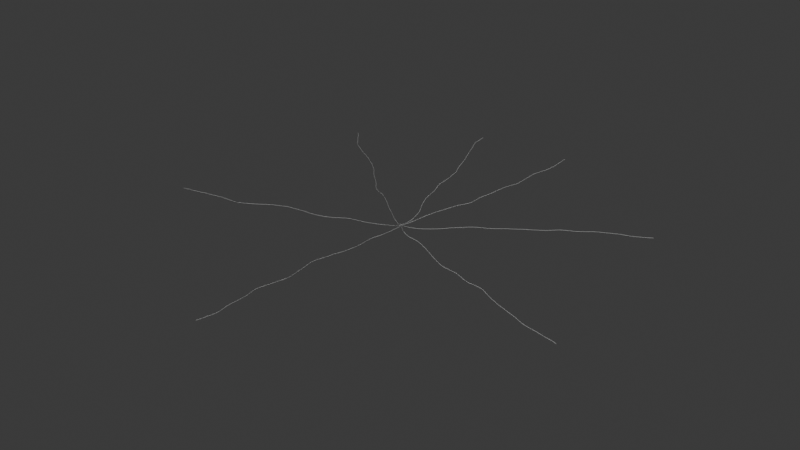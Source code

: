 # Source: roots.blend  (saved by Blender 5.0.119; exported with 4.5.12 LTS)
import bpy
from mathutils import Matrix  # noqa: F401  (used for matrix-valued properties, if any)

bpy.ops.wm.read_factory_settings(use_empty=True)
scene = bpy.context.scene
scene.name = 'Scene'

# ---- collections
col_collection = bpy.data.collections.new('Collection'); scene.collection.children.link(col_collection)

# ---- node groups
ng_segment_positions = bpy.data.node_groups.new('Segment Positions', 'GeometryNodeTree')
_s = ng_segment_positions.interface.new_socket(name='Start Handle', in_out='OUTPUT', socket_type='NodeSocketVector')
_s = ng_segment_positions.interface.new_socket(name='End Handle', in_out='OUTPUT', socket_type='NodeSocketVector')
_s = ng_segment_positions.interface.new_socket(name='End Position', in_out='OUTPUT', socket_type='NodeSocketVector')
_s = ng_segment_positions.interface.new_socket(name='End Direction', in_out='OUTPUT', socket_type='NodeSocketVector')
_s = ng_segment_positions.interface.new_socket(name='Start Position', in_out='INPUT', socket_type='NodeSocketVector')
_s.min_value = -1e+04
_s.max_value = 1e+04
_s = ng_segment_positions.interface.new_socket(name='Start Direction', in_out='INPUT', socket_type='NodeSocketVector')
_s.min_value = -1e+04
_s.max_value = 1e+04
_s = ng_segment_positions.interface.new_socket(name='Delta Angle', in_out='INPUT', socket_type='NodeSocketFloat')
_s.subtype = 'ANGLE'
_s.description = 'Angle to rotate the input vector by'
_s = ng_segment_positions.interface.new_socket(name='Distance', in_out='INPUT', socket_type='NodeSocketFloat')
_s.default_value = 4.0
_s.min_value = -1e+04
_s.max_value = 1e+04
_N = ng_segment_positions.nodes; _L = ng_segment_positions.links
n0 = _N.new('NodeGroupOutput'); n0.name = 'Group Output'; n0.location = (637, 11)
n1 = _N.new('NodeGroupInput'); n1.name = 'Group Input'; n1.location = (-630, 0)
n2 = _N.new('ShaderNodeVectorMath'); n2.name = 'Vector Math.002'; n2.location = (397, 259)
n2.label = 'Start Handle'
n3 = _N.new('ShaderNodeVectorRotate'); n3.name = 'Vector Rotate'; n3.location = (-276, -296)
n3.label = 'End Direction'
n3.rotation_type = 'Z_AXIS'
n4 = _N.new('ShaderNodeVectorMath'); n4.name = 'Vector Math.003'; n4.location = (145, -92)
n4.label = 'End Position'
n5 = _N.new('ShaderNodeVectorMath'); n5.name = 'Vector Math.004'; n5.location = (-45, -99)
n5.operation = 'SCALE'
n6 = _N.new('ShaderNodeVectorMath'); n6.name = 'Vector Math.005'; n6.location = (395, 100)
n6.label = 'End Handle'
n6.operation = 'SUBTRACT'
_L.new(n3.outputs[0], n5.inputs[0])
_L.new(n5.outputs[0], n4.inputs[1])
_L.new(n1.outputs[2], n3.inputs[3])
_L.new(n1.outputs[3], n5.inputs[3])
_L.new(n1.outputs[0], n2.inputs[0])
_L.new(n1.outputs[0], n4.inputs[0])
_L.new(n1.outputs[1], n2.inputs[1])
_L.new(n1.outputs[1], n3.inputs[0])
_L.new(n3.outputs[0], n0.inputs[3])
_L.new(n6.outputs[0], n0.inputs[1])
_L.new(n4.outputs[0], n0.inputs[2])
_L.new(n2.outputs[0], n0.inputs[0])
_L.new(n4.outputs[0], n6.inputs[0])
_L.new(n3.outputs[0], n6.inputs[1])
n0.is_active_output = True
ng_outward_roots = bpy.data.node_groups.new('Outward Roots', 'GeometryNodeTree')
_s = ng_outward_roots.interface.new_socket(name='Geometry', in_out='OUTPUT', socket_type='NodeSocketGeometry')
_s = ng_outward_roots.interface.new_socket(name='Position', in_out='INPUT', socket_type='NodeSocketVector')
_s = ng_outward_roots.interface.new_socket(name='Direction', in_out='INPUT', socket_type='NodeSocketVector')
_s = ng_outward_roots.interface.new_socket(name='Seed', in_out='INPUT', socket_type='NodeSocketInt')
_s.min_value = -10000
_s.max_value = 10000
_s = ng_outward_roots.interface.new_socket(name='Iterations', in_out='INPUT', socket_type='NodeSocketInt')
_s = ng_outward_roots.interface.new_socket(name='Segment Resolution', in_out='INPUT', socket_type='NodeSocketInt')
_s.default_value = 3
_s = ng_outward_roots.interface.new_socket(name='Segment Length', in_out='INPUT', socket_type='NodeSocketFloat')
_s.default_value = 4.0
_s = ng_outward_roots.interface.new_socket(name='Curvature', in_out='INPUT', socket_type='NodeSocketFloat')
_s = ng_outward_roots.interface.new_socket(name='Noise Scale', in_out='INPUT', socket_type='NodeSocketFloat')
_s.default_value = -0.6
_s.min_value = -1000.0
_s.max_value = 1000.0
_s.description = 'Scale of the base noise octave'
_s = ng_outward_roots.interface.new_socket(name='Radius', in_out='INPUT', socket_type='NodeSocketFloat')
_s.subtype = 'DISTANCE'
_s.default_value = 0.3
_s.min_value = 0.0
_s.description = 'Distance of the points from the origin'
_N = ng_outward_roots.nodes; _L = ng_outward_roots.links
n0 = _N.new('NodeGroupOutput'); n0.name = 'Group Output'; n0.location = (1492, -11)
n1 = _N.new('NodeGroupInput'); n1.name = 'Group Input'; n1.location = (-1178, -97)
n2 = _N.new('GeometryNodeRepeatInput'); n2.name = 'Repeat Input'; n2.location = (-842, 108)
n2.width = 200
n2.inputs[4].default_value = 0.0
n3 = _N.new('GeometryNodeRepeatOutput'); n3.name = 'Repeat Output'; n3.location = (1107, -54)
n3.repeat_items.clear()
_it = n3.repeat_items.new('GEOMETRY', 'Geometry')
_it = n3.repeat_items.new('VECTOR', 'Position')
_it = n3.repeat_items.new('VECTOR', 'Direction')
_it = n3.repeat_items.new('FLOAT', 'Current Distance')
n4 = _N.new('GeometryNodeCurvePrimitiveBezierSegment'); n4.name = 'Bézier Segment.001'; n4.location = (349, 195)
n5 = _N.new('GeometryNodeCurveToMesh'); n5.name = 'Curve to Mesh.001'; n5.location = (591, 176)
n6 = _N.new('GeometryNodeCurvePrimitiveCircle'); n6.name = 'Curve Circle.001'; n6.location = (322, 371)
n6.inputs[0].default_value = 3
n7 = _N.new('GeometryNodeJoinGeometry'); n7.name = 'Join Geometry'; n7.location = (802, 5)
n8 = _N.new('GeometryNodeGroup'); n8.name = 'Group'; n8.location = (24, 355)
n8.node_tree = ng_segment_positions
n9 = _N.new('ShaderNodeMath'); n9.name = 'Math'; n9.location = (-252, -410)
n9.label = 'Step Distance'
n9.inputs[1].default_value = 1.0
n10 = _N.new('ShaderNodeTexNoise'); n10.name = 'Noise Texture'; n10.location = (-202, -50)
n10.width = 145
n10.noise_dimensions = '1D'
n10.normalize = False
n10.inputs[3].default_value = 2.3
n11 = _N.new('ShaderNodeMath'); n11.name = 'Math.001'; n11.location = (-22, -49)
n11.operation = 'MULTIPLY'
n12 = _N.new('ShaderNodeMath'); n12.name = 'Math.003'; n12.location = (-460, -59)
n12.operation = 'MULTIPLY_ADD'
n12.inputs[1].default_value = 6.942e+04
n2.pair_with_output(n3)
_L.new(n2.outputs[2], n4.inputs[1])
_L.new(n7.outputs[0], n3.inputs[0])
_L.new(n6.outputs[0], n5.inputs[1])
_L.new(n2.outputs[1], n7.inputs[0])
_L.new(n4.outputs[0], n5.inputs[0])
_L.new(n5.outputs[0], n7.inputs[0])
_L.new(n1.outputs[1], n2.inputs[3])
_L.new(n1.outputs[0], n2.inputs[2])
_L.new(n3.outputs[0], n0.inputs[0])
_L.new(n1.outputs[3], n2.inputs[0])
_L.new(n1.outputs[5], n8.inputs[3])
_L.new(n8.outputs[1], n4.inputs[3])
_L.new(n8.outputs[2], n4.inputs[4])
_L.new(n8.outputs[3], n3.inputs[2])
_L.new(n8.outputs[2], n3.inputs[1])
_L.new(n8.outputs[0], n4.inputs[2])
_L.new(n2.outputs[4], n9.inputs[0])
_L.new(n9.outputs[0], n3.inputs[3])
_L.new(n10.outputs[0], n11.inputs[0])
_L.new(n1.outputs[6], n11.inputs[1])
_L.new(n11.outputs[0], n8.inputs[2])
_L.new(n2.outputs[3], n8.inputs[1])
_L.new(n2.outputs[2], n8.inputs[0])
_L.new(n1.outputs[4], n4.inputs[0])
_L.new(n1.outputs[7], n10.inputs[2])
_L.new(n1.outputs[2], n12.inputs[0])
_L.new(n12.outputs[0], n10.inputs[1])
_L.new(n2.outputs[4], n12.inputs[2])
_L.new(n1.outputs[8], n6.inputs[4])
n0.is_active_output = True
ng_flip = bpy.data.node_groups.new('Flip', 'GeometryNodeTree')
_s = ng_flip.interface.new_socket(name='Value', in_out='OUTPUT', socket_type='NodeSocketFloat')
_s = ng_flip.interface.new_socket(name='Value', in_out='INPUT', socket_type='NodeSocketFloat')
_s.default_value = 0.5
_s.min_value = -1e+04
_s.max_value = 1e+04
_N = ng_flip.nodes; _L = ng_flip.links
n0 = _N.new('NodeGroupInput'); n0.name = 'Group Input'; n0.location = (-307, -21)
n1 = _N.new('NodeGroupOutput'); n1.name = 'Group Output'; n1.location = (174, -26)
n2 = _N.new('ShaderNodeMath'); n2.name = 'Math'; n2.location = (-70, 0)
n2.operation = 'SUBTRACT'
n2.inputs[0].default_value = 1.0
_L.new(n2.outputs[0], n1.inputs[0])
_L.new(n0.outputs[0], n2.inputs[1])
n1.is_active_output = True
ng_twist_curve = bpy.data.node_groups.new('Twist Curve', 'GeometryNodeTree')
_s = ng_twist_curve.interface.new_socket(name='Curve', in_out='OUTPUT', socket_type='NodeSocketGeometry')
_s = ng_twist_curve.interface.new_socket(name='Curve', in_out='INPUT', socket_type='NodeSocketGeometry')
_s = ng_twist_curve.interface.new_socket(name='Twist', in_out='INPUT', socket_type='NodeSocketFloat')
_s.default_value = 3.0
_N = ng_twist_curve.nodes; _L = ng_twist_curve.links
n0 = _N.new('NodeGroupInput'); n0.name = 'Group Input'; n0.location = (-2028, -175)
n1 = _N.new('NodeGroupOutput'); n1.name = 'Group Output'; n1.location = (1437, -2)
n2 = _N.new('GeometryNodeStoreNamedAttribute'); n2.name = 'Store Named Attribute'; n2.location = (-1469, 60)
n2.inputs[2].default_value = 't'
n3 = _N.new('GeometryNodeSplineParameter'); n3.name = 'Spline Parameter'; n3.location = (-1667, -81)
n4 = _N.new('GeometryNodeForeachGeometryElementInput'); n4.name = 'For Each Geometry Element Input'; n4.location = (-1020, 67)
n5 = _N.new('GeometryNodeForeachGeometryElementOutput'); n5.name = 'For Each Geometry Element Output'; n5.location = (604, 50)
n6 = _N.new('GeometryNodeCurveToPoints'); n6.name = 'Curve to Points'; n6.location = (-1264, 43)
n7 = _N.new('GeometryNodePointsToCurves'); n7.name = 'Points to Curves'; n7.location = (1164, -35)
n8 = _N.new('GeometryNodeInputNamedAttribute'); n8.name = 'Named Attribute'; n8.location = (-830, -263)
n8.inputs[0].default_value = 't'
n9 = _N.new('GeometryNodeSetPosition'); n9.name = 'Set Position'; n9.location = (343, 2)
n10 = _N.new('ShaderNodeVectorRotate'); n10.name = 'Vector Rotate'; n10.location = (118, -52)
n11 = _N.new('GeometryNodeInputPosition'); n11.name = 'Position'; n11.location = (-84, -68)
n12 = _N.new('GeometryNodeGroup'); n12.name = 'Flip'; n12.location = (-636, -258)
n12.node_tree = ng_flip
n13 = _N.new('ShaderNodeMath'); n13.name = 'Math'; n13.location = (-120, -267)
n13.operation = 'MULTIPLY'
n14 = _N.new('ShaderNodeValToRGB'); n14.name = 'Color Ramp'; n14.location = (-422, -236)
n14.color_ramp.interpolation = 'B_SPLINE'
while len(n14.color_ramp.elements) > 1: n14.color_ramp.elements.remove(n14.color_ramp.elements[-1])
n14.color_ramp.elements[0].position = 0.3091; n14.color_ramp.elements[0].color = (0.0, 0.0, 0.0, 1.0)
_e = n14.color_ramp.elements.new(1.0); _e.color = (1.0, 1.0, 1.0, 1.0)
n15 = _N.new('GeometryNodeRemoveAttribute'); n15.name = 'Remove Named Attribute'; n15.location = (925, -14)
n15.inputs[1].default_value = 't'
n4.pair_with_output(n5)
_L.new(n0.outputs[0], n2.inputs[0])
_L.new(n3.outputs[0], n2.inputs[3])
_L.new(n6.outputs[0], n4.inputs[0])
_L.new(n2.outputs[0], n6.inputs[0])
_L.new(n15.outputs[0], n7.inputs[0])
_L.new(n7.outputs[0], n1.inputs[0])
_L.new(n9.outputs[0], n5.inputs[1])
_L.new(n4.outputs[1], n9.inputs[0])
_L.new(n10.outputs[0], n9.inputs[2])
_L.new(n11.outputs[0], n10.inputs[0])
_L.new(n13.outputs[0], n10.inputs[3])
_L.new(n8.outputs[0], n12.inputs[0])
_L.new(n14.outputs[0], n13.inputs[0])
_L.new(n12.outputs[0], n14.inputs[0])
_L.new(n5.outputs[2], n15.inputs[0])
_L.new(n0.outputs[1], n13.inputs[1])
n1.is_active_output = True
ng_base_root = bpy.data.node_groups.new('Base Root', 'GeometryNodeTree')
_s = ng_base_root.interface.new_socket(name='Mesh', in_out='OUTPUT', socket_type='NodeSocketGeometry')
_s = ng_base_root.interface.new_socket(name='Base Position', in_out='INPUT', socket_type='NodeSocketVector')
_s.subtype = 'TRANSLATION'
_s.default_value = (1.0, 0.0, 0.0)
_s.description = 'Position of the end control point of the curve'
_s = ng_base_root.interface.new_socket(name='Base Direction', in_out='INPUT', socket_type='NodeSocketVector')
_s.min_value = -1e+04
_s.max_value = 1e+04
_s = ng_base_root.interface.new_socket(name='Radius', in_out='INPUT', socket_type='NodeSocketFloat')
_s.subtype = 'DISTANCE'
_s.default_value = 0.3
_s.min_value = 0.0
_s.description = 'Distance of the points from the origin'
_s = ng_base_root.interface.new_socket(name='Base Overshoot', in_out='INPUT', socket_type='NodeSocketFloat')
_s.default_value = 14.4
_s.min_value = -1e+04
_s.max_value = 1e+04
_s = ng_base_root.interface.new_socket(name='Steepness', in_out='INPUT', socket_type='NodeSocketFloat')
_s.default_value = -1.5
_s.min_value = -1e+04
_s.max_value = 1e+04
_s = ng_base_root.interface.new_socket(name='Twist', in_out='INPUT', socket_type='NodeSocketFloat')
_s.default_value = 5.0
_s = ng_base_root.interface.new_socket(name='Seed', in_out='INPUT', socket_type='NodeSocketInt')
_N = ng_base_root.nodes; _L = ng_base_root.links
n0 = _N.new('NodeGroupOutput'); n0.name = 'Group Output'; n0.location = (1445, -4)
n1 = _N.new('NodeGroupInput'); n1.name = 'Group Input'; n1.location = (-1530, -161)
n2 = _N.new('GeometryNodeCurvePrimitiveBezierSegment'); n2.name = 'Bézier Segment'; n2.location = (-351, 244)
n2.inputs[0].default_value = 30
n2.inputs[1].default_value = (0.0, 0.0, 0.0)
n3 = _N.new('ShaderNodeVectorMath'); n3.name = 'Vector Math.001'; n3.location = (-793, -80)
n3.label = 'End Handle'
n3.operation = 'SUBTRACT'
n4 = _N.new('GeometryNodeCurveToMesh'); n4.name = 'Curve to Mesh'; n4.location = (629, 121)
n5 = _N.new('GeometryNodeCurvePrimitiveCircle'); n5.name = 'Curve Circle'; n5.location = (342, -301)
n5.inputs[0].default_value = 3
n6 = _N.new('GeometryNodeSplineParameter'); n6.name = 'Spline Parameter'; n6.location = (16, -129)
n7 = _N.new('ShaderNodeValToRGB'); n7.name = 'Color Ramp'; n7.location = (267, -14)
while len(n7.color_ramp.elements) > 1: n7.color_ramp.elements.remove(n7.color_ramp.elements[-1])
n7.color_ramp.elements[0].position = 0.0; n7.color_ramp.elements[0].color = (0.04783, 0.04783, 0.04783, 1.0)
_e = n7.color_ramp.elements.new(0.125); _e.color = (0.4129, 0.4129, 0.4129, 1.0)
_e = n7.color_ramp.elements.new(1.0); _e.color = (1.0, 1.0, 1.0, 1.0)
n8 = _N.new('ShaderNodeVectorMath'); n8.name = 'Vector Math.003'; n8.location = (-1004, -296)
n8.label = 'Overshoot Vector'
n8.operation = 'SCALE'
n9 = _N.new('ShaderNodeCombineXYZ'); n9.name = 'Combine XYZ.001'; n9.location = (-945, 158)
n9.label = 'Start Handle'
n10 = _N.new('GeometryNodeGroup'); n10.name = 'Group'; n10.location = (1, 105)
n10.node_tree = ng_twist_curve
n11 = _N.new('GeometryNodeSetCurveTilt'); n11.name = 'Set Curve Tilt'; n11.location = (282, 134)
n11.inputs[2].default_value = -0.5445
n12 = _N.new('GeometryNodeSetPosition'); n12.name = 'Set Position'; n12.location = (1227, 35)
_L.new(n8.outputs[0], n3.inputs[1])
_L.new(n9.outputs[0], n2.inputs[2])
_L.new(n3.outputs[0], n2.inputs[3])
_L.new(n7.outputs[0], n4.inputs[2])
_L.new(n5.outputs[0], n4.inputs[1])
_L.new(n6.outputs[0], n7.inputs[0])
_L.new(n1.outputs[4], n9.inputs[2])
_L.new(n1.outputs[3], n8.inputs[3])
_L.new(n1.outputs[0], n2.inputs[4])
_L.new(n1.outputs[0], n3.inputs[0])
_L.new(n1.outputs[2], n5.inputs[4])
_L.new(n1.outputs[1], n8.inputs[0])
_L.new(n12.outputs[0], n0.inputs[0])
_L.new(n2.outputs[0], n10.inputs[0])
_L.new(n11.outputs[0], n4.inputs[0])
_L.new(n1.outputs[5], n10.inputs[1])
_L.new(n10.outputs[0], n11.inputs[0])
_L.new(n4.outputs[0], n12.inputs[0])
n0.is_active_output = True
ng_root = bpy.data.node_groups.new('Root', 'GeometryNodeTree')
_s = ng_root.interface.new_socket(name='Geometry', in_out='OUTPUT', socket_type='NodeSocketGeometry')
_s = ng_root.interface.new_socket(name='Base Direction', in_out='INPUT', socket_type='NodeSocketVector')
_s = ng_root.interface.new_socket(name='Base Distance', in_out='INPUT', socket_type='NodeSocketFloat')
_s.default_value = 10.2
_s.min_value = -1e+04
_s.max_value = 1e+04
_s = ng_root.interface.new_socket(name='Base Overshoot', in_out='INPUT', socket_type='NodeSocketFloat')
_s.default_value = 14.4
_s.min_value = -1e+04
_s.max_value = 1e+04
_s = ng_root.interface.new_socket(name='Seed', in_out='INPUT', socket_type='NodeSocketInt')
_s = ng_root.interface.new_socket(name='Bottom Height', in_out='INPUT', socket_type='NodeSocketFloat')
_s = ng_root.interface.new_socket(name='Steepness', in_out='INPUT', socket_type='NodeSocketFloat')
_s.default_value = -1.5
_s.min_value = -1e+04
_s.max_value = 1e+04
_N = ng_root.nodes; _L = ng_root.links
n0 = _N.new('NodeGroupInput'); n0.name = 'Group Input'; n0.location = (-1598, 18)
n1 = _N.new('NodeGroupOutput'); n1.name = 'Group Output'; n1.location = (523, 207)
n2 = _N.new('ShaderNodeCombineXYZ'); n2.name = 'Combine XYZ'; n2.location = (31, -191)
n3 = _N.new('ShaderNodeVectorMath'); n3.name = 'Vector Math'; n3.location = (260, -113)
n4 = _N.new('NodeFrame'); n4.name = 'Frame'; n4.location = (-1016, -175)
n4.label = 'Base Position'
n4.width = 430
n5 = _N.new('GeometryNodeJoinGeometry'); n5.name = 'Join Geometry.001'; n5.location = (155, 279)
n6 = _N.new('GeometryNodeGroup'); n6.name = 'Group'; n6.location = (-336, 526)
n6.width = 270
n6.node_tree = ng_outward_roots
n6.inputs[3].default_value = 136
n6.inputs[4].default_value = 4
n6.inputs[5].default_value = 1.6
n6.inputs[6].default_value = 0.1
n6.inputs[7].default_value = 0.1
n7 = _N.new('ShaderNodeVectorMath'); n7.name = 'Vector Math.002'; n7.location = (30, -36)
n7.operation = 'SCALE'
n8 = _N.new('ShaderNodeValue'); n8.name = 'Value'; n8.location = (-759, 189)
n8.label = 'Radius'
n8.outputs[0].default_value = 0.1
n9 = _N.new('GeometryNodeGroup'); n9.name = 'Group.001'; n9.location = (-167, 145)
n9.node_tree = ng_base_root
n10 = _N.new('FunctionNodeRandomValue'); n10.name = 'Random Value'; n10.location = (-366, -119)
n10.inputs[2].default_value = 2.3
n10.inputs[3].default_value = 5.1
n10.inputs[8].default_value = 1
n2.parent = n4
n3.parent = n4
n7.parent = n4
_L.new(n0.outputs[4], n2.inputs[2])
_L.new(n2.outputs[0], n3.inputs[1])
_L.new(n0.outputs[0], n6.inputs[1])
_L.new(n0.outputs[3], n6.inputs[2])
_L.new(n3.outputs[0], n6.inputs[0])
_L.new(n6.outputs[0], n5.inputs[0])
_L.new(n0.outputs[0], n7.inputs[0])
_L.new(n7.outputs[0], n3.inputs[0])
_L.new(n8.outputs[0], n6.inputs[8])
_L.new(n0.outputs[1], n7.inputs[3])
_L.new(n5.outputs[0], n1.inputs[0])
_L.new(n9.outputs[0], n5.inputs[0])
_L.new(n0.outputs[5], n9.inputs[4])
_L.new(n0.outputs[2], n9.inputs[3])
_L.new(n3.outputs[0], n9.inputs[0])
_L.new(n8.outputs[0], n9.inputs[2])
_L.new(n0.outputs[0], n9.inputs[1])
_L.new(n0.outputs[3], n9.inputs[6])
_L.new(n10.outputs[1], n9.inputs[5])
_L.new(n0.outputs[3], n10.inputs[7])
n1.is_active_output = True
ng_geometry_nodes = bpy.data.node_groups.new('Geometry Nodes', 'GeometryNodeTree')
_s = ng_geometry_nodes.interface.new_socket(name='Geometry', in_out='OUTPUT', socket_type='NodeSocketGeometry')
_s = ng_geometry_nodes.interface.new_socket(name='Geometry', in_out='INPUT', socket_type='NodeSocketGeometry')
ng_geometry_nodes.is_modifier = True
_N = ng_geometry_nodes.nodes; _L = ng_geometry_nodes.links
n0 = _N.new('NodeGroupOutput'); n0.name = 'Group Output'; n0.location = (382, 12)
n1 = _N.new('GeometryNodeRepeatInput'); n1.name = 'Repeat Input'; n1.location = (-1251, -30)
n1.inputs[2].default_value = 0.0
n2 = _N.new('GeometryNodeRepeatOutput'); n2.name = 'Repeat Output'; n2.location = (93, -52)
n2.repeat_items.clear()
_it = n2.repeat_items.new('GEOMETRY', 'Geometry')
_it = n2.repeat_items.new('FLOAT', 'Rotation Z')
n3 = _N.new('GeometryNodeJoinGeometry'); n3.name = 'Join Geometry'; n3.location = (-83, 6)
n4 = _N.new('GeometryNodeGroup'); n4.name = 'Group'; n4.location = (-219, 303)
n4.width = 216
n4.node_tree = ng_root
n4.inputs[1].default_value = 10.9
n4.inputs[4].default_value = -3.0
n4.inputs[5].default_value = -1.1
n5 = _N.new('FunctionNodeRotateVector'); n5.name = 'Rotate Vector'; n5.location = (-452, 491)
n5.inputs[0].default_value = (0.0, 1.0, 0.0)
n6 = _N.new('ShaderNodeCombineXYZ'); n6.name = 'Combine XYZ'; n6.location = (-677, 448)
n7 = _N.new('ShaderNodeMath'); n7.name = 'Math'; n7.location = (448, -36)
n8 = _N.new('FunctionNodeRandomValue'); n8.name = 'Random Value'; n8.location = (30, -131)
n8.inputs[3].default_value = 0.15
n9 = _N.new('FunctionNodeInputInt'); n9.name = 'Integer'; n9.location = (-1597, -124)
n9.integer = 7
n9.outputs[0].default_value = 0
n10 = _N.new('ShaderNodeMath'); n10.name = 'Math.001'; n10.location = (33, -323)
n10.operation = 'DIVIDE'
n10.inputs[0].default_value = 6.283
n11 = _N.new('ShaderNodeMath'); n11.name = 'Math.002'; n11.location = (257, -161)
n12 = _N.new('NodeFrame'); n12.name = 'Frame'; n12.location = (-810, -168)
n12.label = 'Rotation Z'
n12.width = 618
n13 = _N.new('FunctionNodeRandomValue'); n13.name = 'Random Value.001'; n13.location = (-686, 297)
n13.inputs[2].default_value = 17.3
n13.inputs[3].default_value = 14.2
n13.inputs[8].default_value = 1
n1.pair_with_output(n2)
n7.parent = n12
n8.parent = n12
n10.parent = n12
n11.parent = n12
_L.new(n3.outputs[0], n2.inputs[0])
_L.new(n1.outputs[1], n3.inputs[0])
_L.new(n4.outputs[0], n3.inputs[0])
_L.new(n5.outputs[0], n4.inputs[0])
_L.new(n2.outputs[0], n0.inputs[0])
_L.new(n6.outputs[0], n5.inputs[1])
_L.new(n1.outputs[2], n7.inputs[0])
_L.new(n7.outputs[0], n2.inputs[1])
_L.new(n1.outputs[2], n6.inputs[2])
_L.new(n1.outputs[0], n8.inputs[7])
_L.new(n9.outputs[0], n1.inputs[0])
_L.new(n9.outputs[0], n10.inputs[1])
_L.new(n8.outputs[1], n11.inputs[0])
_L.new(n10.outputs[0], n11.inputs[1])
_L.new(n11.outputs[0], n7.inputs[1])
_L.new(n13.outputs[1], n4.inputs[2])
_L.new(n1.outputs[0], n4.inputs[3])
_L.new(n1.outputs[0], n13.inputs[7])
n0.is_active_output = True

# ---- world
world_world = bpy.data.worlds.new('World'); scene.world = world_world
world_world.use_nodes = True; world_world.node_tree.nodes.clear()
_N = world_world.node_tree.nodes; _L = world_world.node_tree.links
n0 = _N.new('ShaderNodeOutputWorld'); n0.name = 'World Output'; n0.location = (200, 100)
n1 = _N.new('ShaderNodeBackground'); n1.name = 'Background'; n1.location = (-200, 100)
n1.inputs[0].default_value = (0.05088, 0.05088, 0.05088, 1.0)
_L.new(n1.outputs[0], n0.inputs[0])
n0.is_active_output = True
world_world.color = (0.05088, 0.05088, 0.05088)
world_world.sun_shadow_jitter_overblur = 0.0

# ---- meshes
me_plane = bpy.data.meshes.new('Plane')
me_plane.from_pydata([(-1.0, -1.0, 0.0), (1.0, -1.0, 0.0), (-1.0, 1.0, 0.0), (1.0, 1.0, 0.0)], [], [(0, 1, 3, 2)])
_uv = me_plane.uv_layers.new(name='UVMap')
_uv.uv.foreach_set('vector', [0.0, 0.0, 1.0, 0.0, 1.0, 1.0, 0.0, 1.0])
me_plane.update()

# ---- objects
ob_roots = bpy.data.objects.new('Roots', me_plane)

# ---- transforms, parenting, visibility, modifiers, constraints
ob_roots.location = (0.0, 0.0, 0.0)
_m = ob_roots.modifiers.new('GeometryNodes', 'NODES')
_m.node_group = ng_geometry_nodes

# ---- collection membership
col_collection.objects.link(ob_roots)

# ---- scene / render settings (as saved in the file)
scene.frame_start = 1; scene.frame_end = 250; scene.frame_set(1)
scene.render.engine = 'BLENDER_EEVEE_NEXT'
scene.render.bake_bias = 0.0
scene.render.bake_samples = 0
scene.cycles.sampling_pattern = 'TABULATED_SOBOL'
scene.eevee.use_volume_custom_range = False
bpy.context.view_layer.update()

# ---- added for rendering (the .blend has no active camera and no usable light): camera, sun
cam_auto = bpy.data.cameras.new('AutoCamera')
cam_auto.lens = 50.0
cam_auto.sensor_width = 36.0
cam_auto.clip_end = 10061.9
ob_auto_camera = bpy.data.objects.new('AutoCamera', cam_auto)
scene.collection.objects.link(ob_auto_camera)
ob_auto_camera.location = (573.479, -688.458, 457.115)
ob_auto_camera.rotation_euler = (1.09748, -7.21219e-08, 0.694738)
scene.camera = ob_auto_camera
light_auto_sun = bpy.data.lights.new('AutoSun', 'SUN')
light_auto_sun.energy = 3.0
light_auto_sun.angle = 0.0523599
ob_auto_sun = bpy.data.objects.new('AutoSun', light_auto_sun)
scene.collection.objects.link(ob_auto_sun)
ob_auto_sun.rotation_euler = (0.872665, 0.174533, 0.523599)
bpy.context.view_layer.update()
